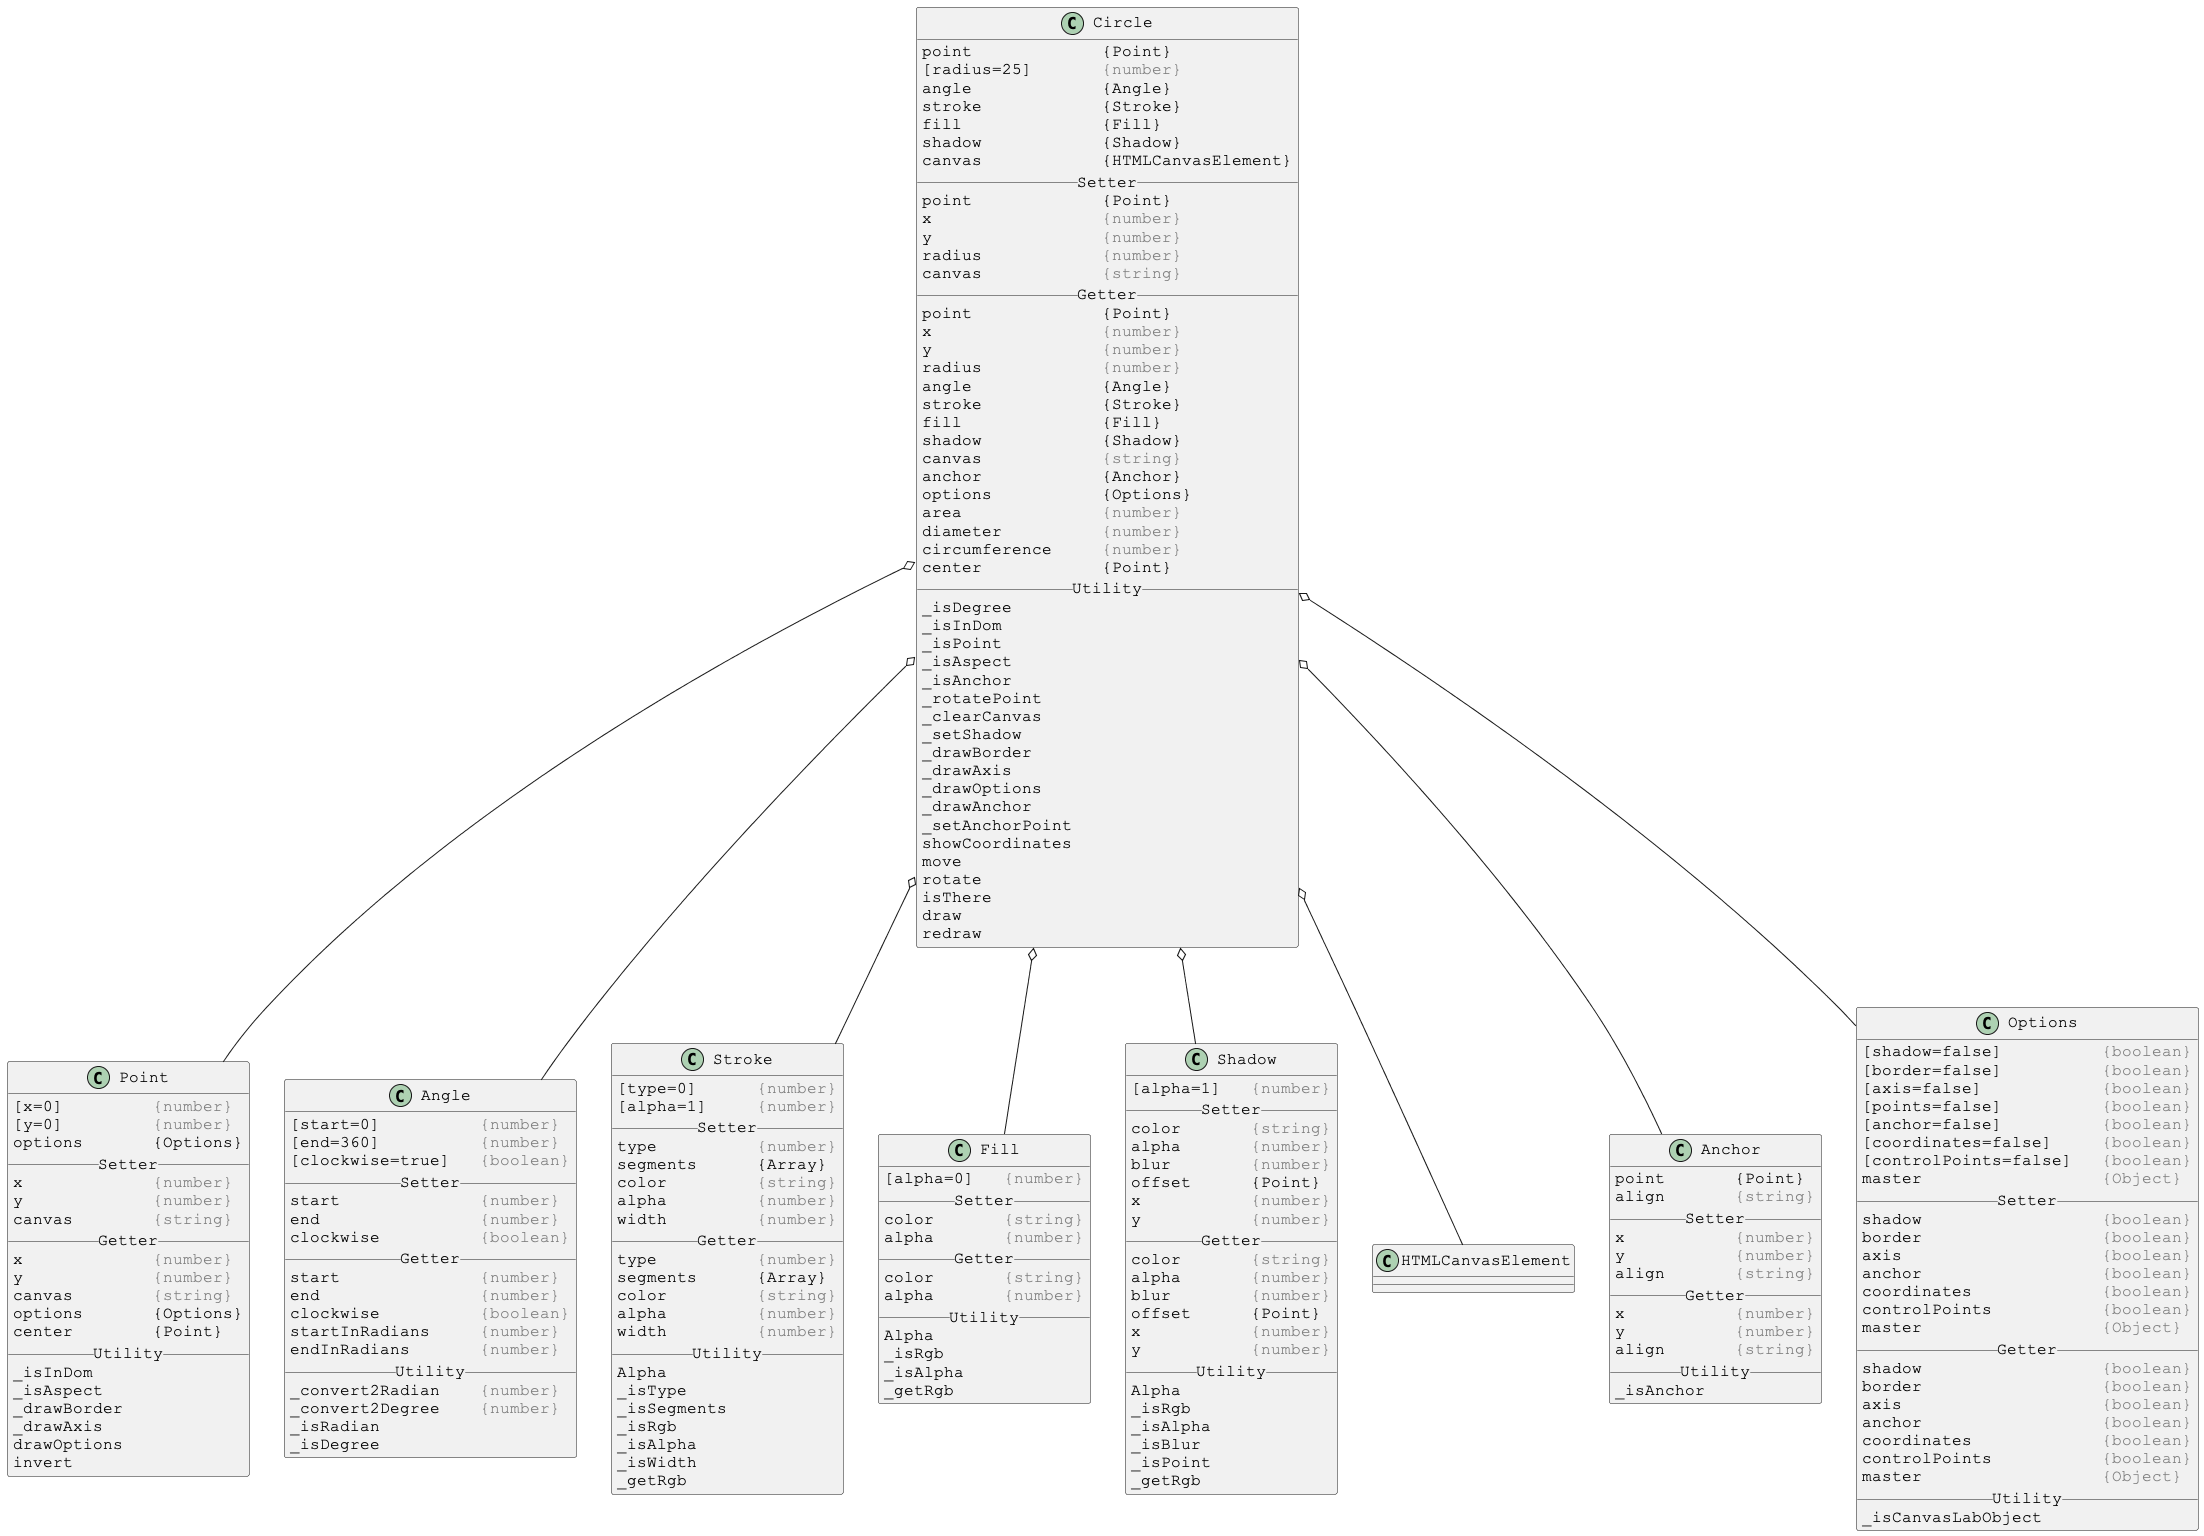

The diagram above was rendered by PlantUML. Its source (embedded in the PNG):
@startuml

skinparam DefaultFontSize 16
skinparam DefaultFontName Courier New

class Circle {
point             {Point}
[radius=25]       <color:gray>{number}</color>
angle             {Angle}
stroke            {Stroke}
fill              {Fill}
shadow            {Shadow}
canvas            {HTMLCanvasElement}
__ Setter __
point             {Point}
x                 <color:gray>{number}</color>
y                 <color:gray>{number}</color>
radius            <color:gray>{number}</color>
canvas            <color:gray>{string}</color>
__ Getter __
point             {Point}
x                 <color:gray>{number}</color>
y                 <color:gray>{number}</color>
radius            <color:gray>{number}</color>
angle             {Angle}
stroke            {Stroke}
fill              {Fill}
shadow            {Shadow}
canvas            <color:gray>{string}</color>
anchor            {Anchor}
options           {Options}
area              <color:gray>{number}</color>
diameter          <color:gray>{number}</color>
circumference     <color:gray>{number}</color>
center            {Point}
__ Utility __
_isDegree
_isInDom
_isPoint
_isAspect
_isAnchor
_rotatePoint
_clearCanvas
_setShadow
_drawBorder
_drawAxis
_drawOptions
_drawAnchor
_setAnchorPoint
showCoordinates
move
rotate
isThere
draw
redraw
}

Circle o-- Point
Circle o-- Angle
Circle o-- Stroke
Circle o-- Fill
Circle o-- Shadow
Circle o-- HTMLCanvasElement
Circle o-- Anchor
Circle o-- Options



skinparam DefaultFontSize 16
skinparam DefaultFontName Courier New

class Point {
[x=0]         <color:gray>{number}</color>
[y=0]         <color:gray>{number}</color>
options       {Options}
__ Setter __
x             <color:gray>{number}</color>
y             <color:gray>{number}</color>
canvas        <color:gray>{string}</color>
__ Getter __
x             <color:gray>{number}</color>
y             <color:gray>{number}</color>
canvas        <color:gray>{string}</color>
options       {Options}
center        {Point}
__ Utility __
_isInDom
_isAspect
_drawBorder
_drawAxis
drawOptions
invert
}



skinparam DefaultFontSize 16
skinparam DefaultFontName Courier New

class Angle {
[start=0]          <color:gray>{number}</color>
[end=360]          <color:gray>{number}</color>
[clockwise=true]   <color:gray>{boolean}</color>
__ Setter __
start              <color:gray>{number}</color>
end                <color:gray>{number}</color>
clockwise          <color:gray>{boolean}</color>
__ Getter __
start              <color:gray>{number}</color>
end                <color:gray>{number}</color>
clockwise          <color:gray>{boolean}</color>
startInRadians     <color:gray>{number}</color>
endInRadians       <color:gray>{number}</color>
__ Utility __
_convert2Radian    <color:gray>{number}</color>
_convert2Degree    <color:gray>{number}</color>
_isRadian
_isDegree
}



skinparam DefaultFontSize 16
skinparam DefaultFontName Courier New

class Stroke {
[type=0]      <color:gray>{number}</color>
[alpha=1]     <color:gray>{number}</color>
__ Setter __
type          <color:gray>{number}</color>
segments      {Array}
color         <color:gray>{string}</color>
alpha         <color:gray>{number}</color>
width         <color:gray>{number}</color>
__ Getter __
type          <color:gray>{number}</color>
segments      {Array}
color         <color:gray>{string}</color>
alpha         <color:gray>{number}</color>
width         <color:gray>{number}</color>
__ Utility __
Alpha
_isType
_isSegments
_isRgb
_isAlpha
_isWidth
_getRgb
}



skinparam DefaultFontSize 16
skinparam DefaultFontName Courier New

class Fill {
[alpha=0]   <color:gray>{number}</color>
__ Setter __
color       <color:gray>{string}</color>
alpha       <color:gray>{number}</color>
__ Getter __
color       <color:gray>{string}</color>
alpha       <color:gray>{number}</color>
__ Utility __
Alpha
_isRgb
_isAlpha
_getRgb
}



skinparam DefaultFontSize 16
skinparam DefaultFontName Courier New

class Shadow {
[alpha=1]   <color:gray>{number}</color>
__ Setter __
color       <color:gray>{string}</color>
alpha       <color:gray>{number}</color>
blur        <color:gray>{number}</color>
offset      {Point}
x           <color:gray>{number}</color>
y           <color:gray>{number}</color>
__ Getter __
color       <color:gray>{string}</color>
alpha       <color:gray>{number}</color>
blur        <color:gray>{number}</color>
offset      {Point}
x           <color:gray>{number}</color>
y           <color:gray>{number}</color>
__ Utility __
Alpha
_isRgb
_isAlpha
_isBlur
_isPoint
_getRgb
}



skinparam DefaultFontSize 16
skinparam DefaultFontName Courier New

class Anchor {
point       {Point}
align       <color:gray>{string}</color>
__ Setter __
x           <color:gray>{number}</color>
y           <color:gray>{number}</color>
align       <color:gray>{string}</color>
__ Getter __
x           <color:gray>{number}</color>
y           <color:gray>{number}</color>
align       <color:gray>{string}</color>
__ Utility __
_isAnchor
}



skinparam DefaultFontSize 16
skinparam DefaultFontName Courier New

class Options {
[shadow=false]          <color:gray>{boolean}</color>
[border=false]          <color:gray>{boolean}</color>
[axis=false]            <color:gray>{boolean}</color>
[points=false]          <color:gray>{boolean}</color>
[anchor=false]          <color:gray>{boolean}</color>
[coordinates=false]     <color:gray>{boolean}</color>
[controlPoints=false]   <color:gray>{boolean}</color>
master                  <color:gray>{Object}</color>
__ Setter __
shadow                  <color:gray>{boolean}</color>
border                  <color:gray>{boolean}</color>
axis                    <color:gray>{boolean}</color>
anchor                  <color:gray>{boolean}</color>
coordinates             <color:gray>{boolean}</color>
controlPoints           <color:gray>{boolean}</color>
master                  <color:gray>{Object}</color>
__ Getter __
shadow                  <color:gray>{boolean}</color>
border                  <color:gray>{boolean}</color>
axis                    <color:gray>{boolean}</color>
anchor                  <color:gray>{boolean}</color>
coordinates             <color:gray>{boolean}</color>
controlPoints           <color:gray>{boolean}</color>
master                  <color:gray>{Object}</color>
__ Utility __
_isCanvasLabObject
}

@enduml